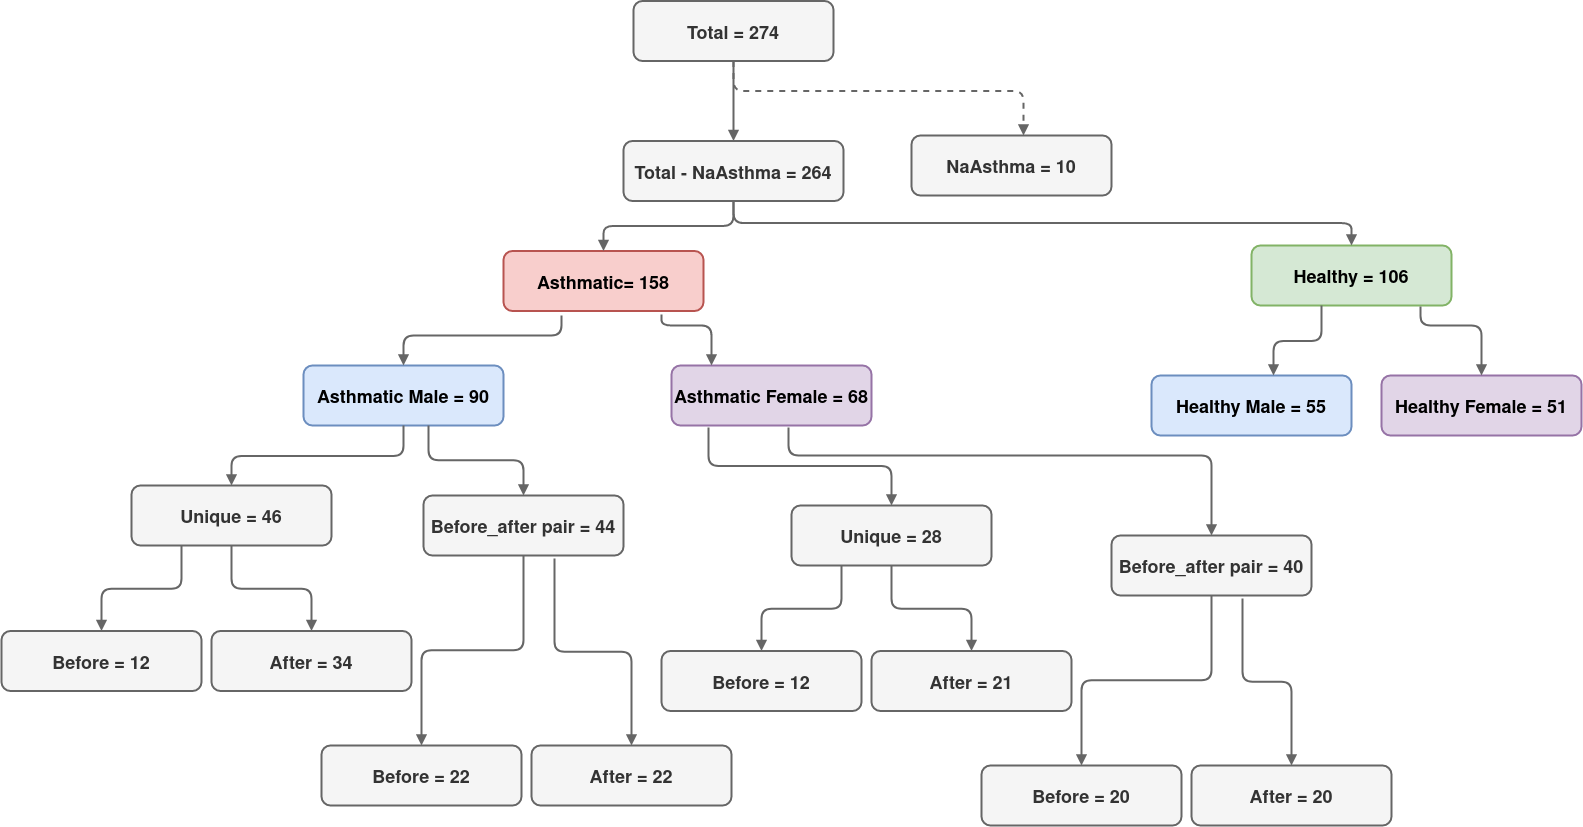

The diagram above was exported from draw.io. Its source (the exported page's mxGraphModel, read from the mxfile embedded in the PNG):
<mxGraphModel dx="1940" dy="1091" grid="1" gridSize="10" guides="1" tooltips="1" connect="1" arrows="1" fold="1" page="1" pageScale="1.5" pageWidth="1169" pageHeight="827" background="none" math="0" shadow="0">
  <root>
    <mxCell id="0" />
    <mxCell id="1" parent="0" />
    <mxCell id="2" value="Total = 274" style="rounded=1;shadow=0;fontStyle=1;fontSize=18;strokeWidth=2;sketch=0;fillColor=#f5f5f5;strokeColor=#666666;fontColor=#333333;" parent="1" vertex="1">
      <mxGeometry x="672" y="205.5" width="200" height="60" as="geometry" />
    </mxCell>
    <mxCell id="3" value="Total - NaAsthma = 264" style="rounded=1;shadow=0;fontStyle=1;fontSize=18;strokeWidth=2;sketch=0;fillColor=#f5f5f5;strokeColor=#666666;fontColor=#333333;" parent="1" vertex="1">
      <mxGeometry x="662" y="345.5" width="220" height="60" as="geometry" />
    </mxCell>
    <mxCell id="5" value="Asthmatic= 158" style="rounded=1;shadow=0;fontStyle=1;fontSize=18;strokeWidth=2;sketch=0;fillColor=#f8cecc;strokeColor=#b85450;" parent="1" vertex="1">
      <mxGeometry x="542" y="455.5" width="200" height="60" as="geometry" />
    </mxCell>
    <mxCell id="6" value="Healthy = 106" style="rounded=1;shadow=0;fontStyle=1;fontSize=18;strokeWidth=2;sketch=0;fillColor=#d5e8d4;strokeColor=#82b366;" parent="1" vertex="1">
      <mxGeometry x="1290" y="450" width="200" height="60" as="geometry" />
    </mxCell>
    <mxCell id="7" value="NaAsthma = 10" style="rounded=1;shadow=0;fontStyle=1;fontSize=18;strokeWidth=2;sketch=0;fillColor=#f5f5f5;strokeColor=#666666;fontColor=#333333;" parent="1" vertex="1">
      <mxGeometry x="950" y="340" width="200" height="60" as="geometry" />
    </mxCell>
    <mxCell id="8" value="Asthmatic Male = 90" style="rounded=1;shadow=0;fontStyle=1;fontSize=18;strokeWidth=2;sketch=0;fillColor=#dae8fc;strokeColor=#6c8ebf;" parent="1" vertex="1">
      <mxGeometry x="342" y="570" width="200" height="60" as="geometry" />
    </mxCell>
    <mxCell id="9" value="Unique = 46" style="rounded=1;shadow=0;fontStyle=1;fontSize=18;strokeWidth=2;sketch=0;fillColor=#f5f5f5;strokeColor=#666666;fontColor=#333333;" parent="1" vertex="1">
      <mxGeometry x="170" y="690" width="200" height="60" as="geometry" />
    </mxCell>
    <mxCell id="23" value="Healthy Female = 51" style="rounded=1;shadow=0;fontStyle=1;fontSize=18;strokeWidth=2;sketch=0;fillColor=#e1d5e7;strokeColor=#9673a6;" parent="1" vertex="1">
      <mxGeometry x="1420" y="580" width="200" height="60" as="geometry" />
    </mxCell>
    <mxCell id="29" value="" style="edgeStyle=elbowEdgeStyle;elbow=vertical;strokeWidth=2;endArrow=block;endFill=1;fontStyle=1;shadow=0;sketch=0;fillColor=#f5f5f5;strokeColor=#666666;fontSize=18;" parent="1" source="2" target="3" edge="1">
      <mxGeometry x="22" y="165.5" width="100" height="100" as="geometry">
        <mxPoint x="22" y="265.5" as="sourcePoint" />
        <mxPoint x="122" y="165.5" as="targetPoint" />
      </mxGeometry>
    </mxCell>
    <mxCell id="30" value="" style="edgeStyle=elbowEdgeStyle;elbow=vertical;strokeWidth=2;endArrow=block;endFill=1;fontStyle=1;shadow=0;sketch=0;fillColor=#f5f5f5;strokeColor=#666666;fontSize=18;" parent="1" source="3" target="5" edge="1">
      <mxGeometry x="22" y="165.5" width="100" height="100" as="geometry">
        <mxPoint x="22" y="265.5" as="sourcePoint" />
        <mxPoint x="122" y="165.5" as="targetPoint" />
      </mxGeometry>
    </mxCell>
    <mxCell id="32" value="" style="edgeStyle=elbowEdgeStyle;elbow=vertical;strokeWidth=2;endArrow=block;endFill=1;fontStyle=1;shadow=0;sketch=0;fillColor=#f5f5f5;strokeColor=#666666;fontSize=18;" parent="1" source="3" target="6" edge="1">
      <mxGeometry x="22" y="165.5" width="100" height="100" as="geometry">
        <mxPoint x="22" y="265.5" as="sourcePoint" />
        <mxPoint x="122" y="165.5" as="targetPoint" />
      </mxGeometry>
    </mxCell>
    <mxCell id="33" value="" style="edgeStyle=elbowEdgeStyle;elbow=vertical;strokeWidth=2;endArrow=block;endFill=1;fontStyle=1;dashed=1;shadow=0;sketch=0;fillColor=#f5f5f5;strokeColor=#666666;fontSize=18;" parent="1" source="2" target="7" edge="1">
      <mxGeometry x="22" y="165.5" width="100" height="100" as="geometry">
        <mxPoint x="22" y="265.5" as="sourcePoint" />
        <mxPoint x="122" y="165.5" as="targetPoint" />
        <Array as="points">
          <mxPoint x="1062" y="295.5" />
        </Array>
      </mxGeometry>
    </mxCell>
    <mxCell id="34" value="" style="edgeStyle=elbowEdgeStyle;elbow=vertical;strokeWidth=2;endArrow=block;endFill=1;fontStyle=1;entryX=0.5;entryY=0;entryDx=0;entryDy=0;shadow=0;sketch=0;fillColor=#f5f5f5;strokeColor=#666666;fontSize=18;" parent="1" target="8" edge="1">
      <mxGeometry x="22" y="165.5" width="100" height="100" as="geometry">
        <mxPoint x="600" y="520" as="sourcePoint" />
        <mxPoint x="122" y="165.5" as="targetPoint" />
        <Array as="points">
          <mxPoint x="510" y="540" />
        </Array>
      </mxGeometry>
    </mxCell>
    <mxCell id="37" value="" style="edgeStyle=elbowEdgeStyle;elbow=vertical;strokeWidth=2;endArrow=block;endFill=1;fontStyle=1;exitX=0.845;exitY=1.017;exitDx=0;exitDy=0;entryX=0.5;entryY=0;entryDx=0;entryDy=0;exitPerimeter=0;shadow=0;sketch=0;fillColor=#f5f5f5;strokeColor=#666666;fontSize=18;" parent="1" source="6" target="23" edge="1">
      <mxGeometry x="212" y="165.5" width="100" height="100" as="geometry">
        <mxPoint x="212" y="265.5" as="sourcePoint" />
        <mxPoint x="1560" y="570" as="targetPoint" />
        <Array as="points">
          <mxPoint x="1520" y="530" />
        </Array>
      </mxGeometry>
    </mxCell>
    <mxCell id="38" value="" style="edgeStyle=elbowEdgeStyle;elbow=vertical;strokeWidth=2;endArrow=block;endFill=1;fontStyle=1;shadow=0;sketch=0;fillColor=#f5f5f5;strokeColor=#666666;fontSize=18;" parent="1" source="8" target="9" edge="1">
      <mxGeometry x="62" y="165.5" width="100" height="100" as="geometry">
        <mxPoint x="62" y="265.5" as="sourcePoint" />
        <mxPoint x="162" y="165.5" as="targetPoint" />
      </mxGeometry>
    </mxCell>
    <mxCell id="hoHGS_RoxkuejB1MccMU-58" value="Asthmatic Female = 68" style="rounded=1;shadow=0;fontStyle=1;fontSize=18;strokeWidth=2;sketch=0;fillColor=#e1d5e7;strokeColor=#9673a6;" vertex="1" parent="1">
      <mxGeometry x="710" y="570" width="200" height="60" as="geometry" />
    </mxCell>
    <mxCell id="hoHGS_RoxkuejB1MccMU-59" value="" style="edgeStyle=elbowEdgeStyle;elbow=vertical;strokeWidth=2;endArrow=block;endFill=1;fontStyle=1;exitX=0.79;exitY=1.058;exitDx=0;exitDy=0;exitPerimeter=0;shadow=0;sketch=0;fillColor=#f5f5f5;strokeColor=#666666;fontSize=18;" edge="1" parent="1" target="hoHGS_RoxkuejB1MccMU-58" source="5">
      <mxGeometry x="-310" y="165.5" width="100" height="100" as="geometry">
        <mxPoint x="680" y="520" as="sourcePoint" />
        <mxPoint x="-210" y="165.5" as="targetPoint" />
        <Array as="points">
          <mxPoint x="750" y="530" />
        </Array>
      </mxGeometry>
    </mxCell>
    <mxCell id="hoHGS_RoxkuejB1MccMU-63" value="Healthy Male = 55" style="rounded=1;shadow=0;fontStyle=1;fontSize=18;strokeWidth=2;sketch=0;fillColor=#dae8fc;strokeColor=#6c8ebf;" vertex="1" parent="1">
      <mxGeometry x="1190" y="580" width="200" height="60" as="geometry" />
    </mxCell>
    <mxCell id="hoHGS_RoxkuejB1MccMU-64" value="" style="edgeStyle=elbowEdgeStyle;elbow=vertical;strokeWidth=2;endArrow=block;endFill=1;fontStyle=1;shadow=0;sketch=0;fillColor=#f5f5f5;strokeColor=#666666;fontSize=18;" edge="1" parent="1" target="hoHGS_RoxkuejB1MccMU-63">
      <mxGeometry x="782" y="155.5" width="100" height="100" as="geometry">
        <mxPoint x="1360" y="510" as="sourcePoint" />
        <mxPoint x="882" y="155.5" as="targetPoint" />
        <Array as="points">
          <mxPoint x="1312" y="545.5" />
        </Array>
      </mxGeometry>
    </mxCell>
    <mxCell id="hoHGS_RoxkuejB1MccMU-67" value="Before_after pair = 44" style="rounded=1;shadow=0;fontStyle=1;fontSize=18;strokeWidth=2;sketch=0;fillColor=#f5f5f5;strokeColor=#666666;fontColor=#333333;" vertex="1" parent="1">
      <mxGeometry x="462" y="700" width="200" height="60" as="geometry" />
    </mxCell>
    <mxCell id="hoHGS_RoxkuejB1MccMU-68" value="" style="edgeStyle=elbowEdgeStyle;elbow=vertical;strokeWidth=2;endArrow=block;endFill=1;fontStyle=1;exitX=0.625;exitY=1;exitDx=0;exitDy=0;exitPerimeter=0;shadow=0;sketch=0;fillColor=#f5f5f5;strokeColor=#666666;fontSize=18;" edge="1" parent="1" target="hoHGS_RoxkuejB1MccMU-67" source="8">
      <mxGeometry x="350.5" y="165.5" width="100" height="100" as="geometry">
        <mxPoint x="380" y="544.02" as="sourcePoint" />
        <mxPoint x="450.5" y="165.5" as="targetPoint" />
      </mxGeometry>
    </mxCell>
    <mxCell id="hoHGS_RoxkuejB1MccMU-69" value="Before = 12" style="rounded=1;shadow=0;fontStyle=1;fontSize=18;strokeWidth=2;sketch=0;fillColor=#f5f5f5;strokeColor=#666666;fontColor=#333333;" vertex="1" parent="1">
      <mxGeometry x="40" y="835.5" width="200" height="60" as="geometry" />
    </mxCell>
    <mxCell id="hoHGS_RoxkuejB1MccMU-70" value="" style="edgeStyle=elbowEdgeStyle;elbow=vertical;strokeWidth=2;endArrow=block;endFill=1;fontStyle=1;exitX=0.25;exitY=1;exitDx=0;exitDy=0;shadow=0;sketch=0;fillColor=#f5f5f5;strokeColor=#666666;fontSize=18;" edge="1" parent="1" target="hoHGS_RoxkuejB1MccMU-69" source="9">
      <mxGeometry x="-78" y="295.5" width="100" height="100" as="geometry">
        <mxPoint x="302" y="760" as="sourcePoint" />
        <mxPoint x="22" y="295.5" as="targetPoint" />
      </mxGeometry>
    </mxCell>
    <mxCell id="hoHGS_RoxkuejB1MccMU-71" value="After = 34" style="rounded=1;shadow=0;fontStyle=1;fontSize=18;strokeWidth=2;sketch=0;fillColor=#f5f5f5;strokeColor=#666666;fontColor=#333333;" vertex="1" parent="1">
      <mxGeometry x="250" y="835.5" width="200" height="60" as="geometry" />
    </mxCell>
    <mxCell id="hoHGS_RoxkuejB1MccMU-72" value="" style="edgeStyle=elbowEdgeStyle;elbow=vertical;strokeWidth=2;endArrow=block;endFill=1;fontStyle=1;shadow=0;sketch=0;fillColor=#f5f5f5;strokeColor=#666666;fontSize=18;" edge="1" parent="1" target="hoHGS_RoxkuejB1MccMU-71" source="9">
      <mxGeometry x="152" y="295.5" width="100" height="100" as="geometry">
        <mxPoint x="120" y="722.25" as="sourcePoint" />
        <mxPoint x="252" y="295.5" as="targetPoint" />
      </mxGeometry>
    </mxCell>
    <mxCell id="hoHGS_RoxkuejB1MccMU-73" value="Before = 22" style="rounded=1;shadow=0;fontStyle=1;fontSize=18;strokeWidth=2;sketch=0;fillColor=#f5f5f5;strokeColor=#666666;fontColor=#333333;" vertex="1" parent="1">
      <mxGeometry x="360" y="950" width="200" height="60" as="geometry" />
    </mxCell>
    <mxCell id="hoHGS_RoxkuejB1MccMU-74" value="" style="edgeStyle=elbowEdgeStyle;elbow=vertical;strokeWidth=2;endArrow=block;endFill=1;fontStyle=1;shadow=0;sketch=0;fillColor=#f5f5f5;strokeColor=#666666;fontSize=18;" edge="1" parent="1" target="hoHGS_RoxkuejB1MccMU-73" source="hoHGS_RoxkuejB1MccMU-67">
      <mxGeometry x="242" y="395.5" width="100" height="100" as="geometry">
        <mxPoint x="540" y="850" as="sourcePoint" />
        <mxPoint x="342" y="395.5" as="targetPoint" />
      </mxGeometry>
    </mxCell>
    <mxCell id="hoHGS_RoxkuejB1MccMU-75" value="After = 22" style="rounded=1;shadow=0;fontStyle=1;fontSize=18;strokeWidth=2;sketch=0;fillColor=#f5f5f5;strokeColor=#666666;fontColor=#333333;" vertex="1" parent="1">
      <mxGeometry x="570" y="950" width="200" height="60" as="geometry" />
    </mxCell>
    <mxCell id="hoHGS_RoxkuejB1MccMU-76" value="" style="edgeStyle=elbowEdgeStyle;elbow=vertical;strokeWidth=2;endArrow=block;endFill=1;fontStyle=1;exitX=0.655;exitY=1.05;exitDx=0;exitDy=0;exitPerimeter=0;shadow=0;sketch=0;fillColor=#f5f5f5;strokeColor=#666666;fontSize=18;" edge="1" parent="1" target="hoHGS_RoxkuejB1MccMU-75" source="hoHGS_RoxkuejB1MccMU-67">
      <mxGeometry x="472" y="395.5" width="100" height="100" as="geometry">
        <mxPoint x="590" y="850" as="sourcePoint" />
        <mxPoint x="572" y="395.5" as="targetPoint" />
      </mxGeometry>
    </mxCell>
    <mxCell id="hoHGS_RoxkuejB1MccMU-77" value="Unique = 28" style="rounded=1;shadow=0;fontStyle=1;fontSize=18;strokeWidth=2;sketch=0;fillColor=#f5f5f5;strokeColor=#666666;fontColor=#333333;" vertex="1" parent="1">
      <mxGeometry x="830" y="710" width="200" height="60" as="geometry" />
    </mxCell>
    <mxCell id="hoHGS_RoxkuejB1MccMU-78" value="" style="edgeStyle=elbowEdgeStyle;elbow=vertical;strokeWidth=2;endArrow=block;endFill=1;fontStyle=1;exitX=0.185;exitY=1.033;exitDx=0;exitDy=0;exitPerimeter=0;shadow=0;sketch=0;fillColor=#f5f5f5;strokeColor=#666666;fontSize=18;" edge="1" parent="1" target="hoHGS_RoxkuejB1MccMU-77" source="hoHGS_RoxkuejB1MccMU-58">
      <mxGeometry x="722" y="185.5" width="100" height="100" as="geometry">
        <mxPoint x="1102" y="650" as="sourcePoint" />
        <mxPoint x="822" y="185.5" as="targetPoint" />
      </mxGeometry>
    </mxCell>
    <mxCell id="hoHGS_RoxkuejB1MccMU-79" value="Before_after pair = 40" style="rounded=1;shadow=0;fontStyle=1;fontSize=18;strokeWidth=2;sketch=0;fillColor=#f5f5f5;strokeColor=#666666;fontColor=#333333;" vertex="1" parent="1">
      <mxGeometry x="1150" y="740" width="200" height="60" as="geometry" />
    </mxCell>
    <mxCell id="hoHGS_RoxkuejB1MccMU-80" value="" style="edgeStyle=elbowEdgeStyle;elbow=vertical;strokeWidth=2;endArrow=block;endFill=1;fontStyle=1;exitX=0.585;exitY=1.033;exitDx=0;exitDy=0;exitPerimeter=0;shadow=0;sketch=0;fillColor=#f5f5f5;strokeColor=#666666;fontSize=18;" edge="1" parent="1" target="hoHGS_RoxkuejB1MccMU-79" source="hoHGS_RoxkuejB1MccMU-58">
      <mxGeometry x="1010.5" y="185.5" width="100" height="100" as="geometry">
        <mxPoint x="1127" y="650" as="sourcePoint" />
        <mxPoint x="1110.5" y="185.5" as="targetPoint" />
        <Array as="points">
          <mxPoint x="1000" y="660" />
        </Array>
      </mxGeometry>
    </mxCell>
    <mxCell id="hoHGS_RoxkuejB1MccMU-81" value="Before = 12" style="rounded=1;shadow=0;fontStyle=1;fontSize=18;strokeWidth=2;sketch=0;fillColor=#f5f5f5;strokeColor=#666666;fontColor=#333333;" vertex="1" parent="1">
      <mxGeometry x="700" y="855.5" width="200" height="60" as="geometry" />
    </mxCell>
    <mxCell id="hoHGS_RoxkuejB1MccMU-82" value="" style="edgeStyle=elbowEdgeStyle;elbow=vertical;strokeWidth=2;endArrow=block;endFill=1;fontStyle=1;exitX=0.25;exitY=1;exitDx=0;exitDy=0;shadow=0;sketch=0;fillColor=#f5f5f5;strokeColor=#666666;fontSize=18;" edge="1" parent="1" source="hoHGS_RoxkuejB1MccMU-77" target="hoHGS_RoxkuejB1MccMU-81">
      <mxGeometry x="582" y="315.5" width="100" height="100" as="geometry">
        <mxPoint x="962" y="780" as="sourcePoint" />
        <mxPoint x="682" y="315.5" as="targetPoint" />
      </mxGeometry>
    </mxCell>
    <mxCell id="hoHGS_RoxkuejB1MccMU-83" value="After = 21" style="rounded=1;shadow=0;fontStyle=1;fontSize=18;strokeWidth=2;sketch=0;fillColor=#f5f5f5;strokeColor=#666666;fontColor=#333333;" vertex="1" parent="1">
      <mxGeometry x="910" y="855.5" width="200" height="60" as="geometry" />
    </mxCell>
    <mxCell id="hoHGS_RoxkuejB1MccMU-84" value="" style="edgeStyle=elbowEdgeStyle;elbow=vertical;strokeWidth=2;endArrow=block;endFill=1;fontStyle=1;shadow=0;sketch=0;fillColor=#f5f5f5;strokeColor=#666666;fontSize=18;" edge="1" parent="1" source="hoHGS_RoxkuejB1MccMU-77" target="hoHGS_RoxkuejB1MccMU-83">
      <mxGeometry x="812" y="315.5" width="100" height="100" as="geometry">
        <mxPoint x="780" y="742.25" as="sourcePoint" />
        <mxPoint x="912" y="315.5" as="targetPoint" />
      </mxGeometry>
    </mxCell>
    <mxCell id="hoHGS_RoxkuejB1MccMU-85" value="Before = 20" style="rounded=1;shadow=0;fontStyle=1;fontSize=18;strokeWidth=2;sketch=0;fillColor=#f5f5f5;strokeColor=#666666;fontColor=#333333;" vertex="1" parent="1">
      <mxGeometry x="1020" y="970" width="200" height="60" as="geometry" />
    </mxCell>
    <mxCell id="hoHGS_RoxkuejB1MccMU-86" value="" style="edgeStyle=elbowEdgeStyle;elbow=vertical;strokeWidth=2;endArrow=block;endFill=1;fontStyle=1;shadow=0;sketch=0;fillColor=#f5f5f5;strokeColor=#666666;fontSize=18;" edge="1" parent="1" source="hoHGS_RoxkuejB1MccMU-79" target="hoHGS_RoxkuejB1MccMU-85">
      <mxGeometry x="902" y="415.5" width="100" height="100" as="geometry">
        <mxPoint x="1200" y="870" as="sourcePoint" />
        <mxPoint x="1002" y="415.5" as="targetPoint" />
      </mxGeometry>
    </mxCell>
    <mxCell id="hoHGS_RoxkuejB1MccMU-87" value="After = 20" style="rounded=1;shadow=0;fontStyle=1;fontSize=18;strokeWidth=2;sketch=0;fillColor=#f5f5f5;strokeColor=#666666;fontColor=#333333;" vertex="1" parent="1">
      <mxGeometry x="1230" y="970" width="200" height="60" as="geometry" />
    </mxCell>
    <mxCell id="hoHGS_RoxkuejB1MccMU-88" value="" style="edgeStyle=elbowEdgeStyle;elbow=vertical;strokeWidth=2;endArrow=block;endFill=1;fontStyle=1;exitX=0.655;exitY=1.05;exitDx=0;exitDy=0;exitPerimeter=0;shadow=0;sketch=0;fillColor=#f5f5f5;strokeColor=#666666;fontSize=18;" edge="1" parent="1" source="hoHGS_RoxkuejB1MccMU-79" target="hoHGS_RoxkuejB1MccMU-87">
      <mxGeometry x="1132" y="415.5" width="100" height="100" as="geometry">
        <mxPoint x="1250" y="870" as="sourcePoint" />
        <mxPoint x="1232" y="415.5" as="targetPoint" />
      </mxGeometry>
    </mxCell>
  </root>
</mxGraphModel>